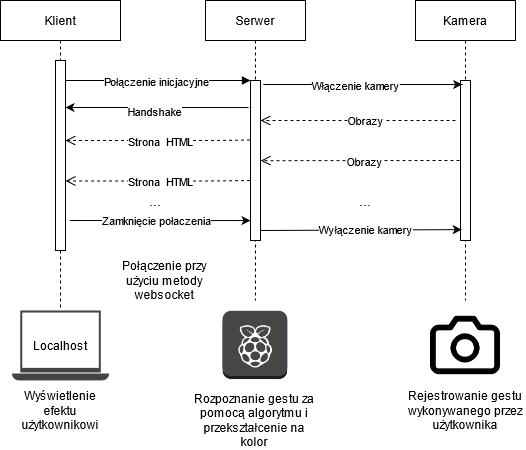

The diagram above was exported from draw.io. Its source (the exported page's mxGraphModel, read from the mxfile embedded in the PNG):
<mxGraphModel dx="460" dy="762" grid="1" gridSize="10" guides="1" tooltips="1" connect="1" arrows="1" fold="1" page="1" pageScale="1" pageWidth="850" pageHeight="1100" math="0" shadow="0">
  <root>
    <mxCell id="0" />
    <mxCell id="1" parent="0" />
    <mxCell id="3nuBFxr9cyL0pnOWT2aG-1" value="Klient " style="shape=umlLifeline;perimeter=lifelinePerimeter;container=1;collapsible=0;recursiveResize=0;rounded=0;shadow=0;strokeWidth=1;" parent="1" vertex="1">
      <mxGeometry x="95" y="80" width="120" height="310" as="geometry" />
    </mxCell>
    <mxCell id="3nuBFxr9cyL0pnOWT2aG-2" value="" style="points=[];perimeter=orthogonalPerimeter;rounded=0;shadow=0;strokeWidth=1;" parent="3nuBFxr9cyL0pnOWT2aG-1" vertex="1">
      <mxGeometry x="55" y="60" width="10" height="190" as="geometry" />
    </mxCell>
    <mxCell id="3nuBFxr9cyL0pnOWT2aG-5" value="Serwer" style="shape=umlLifeline;perimeter=lifelinePerimeter;container=1;collapsible=0;recursiveResize=0;rounded=0;shadow=0;strokeWidth=1;" parent="1" vertex="1">
      <mxGeometry x="300" y="80" width="100" height="300" as="geometry" />
    </mxCell>
    <mxCell id="3nuBFxr9cyL0pnOWT2aG-6" value="" style="points=[];perimeter=orthogonalPerimeter;rounded=0;shadow=0;strokeWidth=1;" parent="3nuBFxr9cyL0pnOWT2aG-5" vertex="1">
      <mxGeometry x="45" y="80" width="10" height="160" as="geometry" />
    </mxCell>
    <mxCell id="3nuBFxr9cyL0pnOWT2aG-8" value="" style="verticalAlign=bottom;endArrow=block;entryX=0;entryY=0;shadow=0;strokeWidth=1;" parent="1" source="3nuBFxr9cyL0pnOWT2aG-2" target="3nuBFxr9cyL0pnOWT2aG-6" edge="1">
      <mxGeometry relative="1" as="geometry">
        <mxPoint x="275" y="160" as="sourcePoint" />
      </mxGeometry>
    </mxCell>
    <mxCell id="br4FtKxxlDKlVfCPAYSt-15" value="Połączenie inicjacyjne" style="edgeLabel;html=1;align=center;verticalAlign=middle;resizable=0;points=[];" parent="3nuBFxr9cyL0pnOWT2aG-8" vertex="1" connectable="0">
      <mxGeometry x="0.1345" y="4" relative="1" as="geometry">
        <mxPoint x="-15" y="4" as="offset" />
      </mxGeometry>
    </mxCell>
    <mxCell id="br4FtKxxlDKlVfCPAYSt-1" value="" style="endArrow=classic;html=1;exitX=-0.2;exitY=0.169;exitDx=0;exitDy=0;exitPerimeter=0;" parent="1" source="3nuBFxr9cyL0pnOWT2aG-6" edge="1">
      <mxGeometry width="50" height="50" relative="1" as="geometry">
        <mxPoint x="150" y="410" as="sourcePoint" />
        <mxPoint x="160" y="187" as="targetPoint" />
        <Array as="points">
          <mxPoint x="220" y="187" />
        </Array>
      </mxGeometry>
    </mxCell>
    <mxCell id="br4FtKxxlDKlVfCPAYSt-2" value="Handshake" style="edgeLabel;html=1;align=center;verticalAlign=middle;resizable=0;points=[];" parent="br4FtKxxlDKlVfCPAYSt-1" vertex="1" connectable="0">
      <mxGeometry x="0.1758" relative="1" as="geometry">
        <mxPoint x="13" y="3" as="offset" />
      </mxGeometry>
    </mxCell>
    <mxCell id="br4FtKxxlDKlVfCPAYSt-5" value="" style="pointerEvents=1;shadow=0;dashed=0;html=1;strokeColor=none;fillColor=#434445;aspect=fixed;labelPosition=center;verticalLabelPosition=bottom;verticalAlign=top;align=center;outlineConnect=0;shape=mxgraph.vvd.laptop;" parent="1" vertex="1">
      <mxGeometry x="106.39" y="390" width="97.22" height="70" as="geometry" />
    </mxCell>
    <mxCell id="br4FtKxxlDKlVfCPAYSt-7" value="Localhost" style="text;html=1;strokeColor=none;fillColor=none;align=center;verticalAlign=middle;whiteSpace=wrap;rounded=0;" parent="1" vertex="1">
      <mxGeometry x="135" y="415" width="40" height="20" as="geometry" />
    </mxCell>
    <mxCell id="br4FtKxxlDKlVfCPAYSt-9" value="Kamera" style="shape=umlLifeline;perimeter=lifelinePerimeter;container=1;collapsible=0;recursiveResize=0;rounded=0;shadow=0;strokeWidth=1;" parent="1" vertex="1">
      <mxGeometry x="510" y="80" width="100" height="300" as="geometry" />
    </mxCell>
    <mxCell id="br4FtKxxlDKlVfCPAYSt-10" value="" style="points=[];perimeter=orthogonalPerimeter;rounded=0;shadow=0;strokeWidth=1;" parent="br4FtKxxlDKlVfCPAYSt-9" vertex="1">
      <mxGeometry x="45" y="80" width="10" height="160" as="geometry" />
    </mxCell>
    <mxCell id="br4FtKxxlDKlVfCPAYSt-12" value="" style="shape=image;html=1;verticalAlign=top;verticalLabelPosition=bottom;labelBackgroundColor=#ffffff;imageAspect=0;aspect=fixed;image=https://cdn1.iconfinder.com/data/icons/feather-2/24/camera-128.png" parent="1" vertex="1">
      <mxGeometry x="525" y="390" width="70" height="70" as="geometry" />
    </mxCell>
    <mxCell id="br4FtKxxlDKlVfCPAYSt-13" value="" style="endArrow=classic;html=1;exitX=1.288;exitY=0.025;exitDx=0;exitDy=0;exitPerimeter=0;entryX=0.171;entryY=0.025;entryDx=0;entryDy=0;entryPerimeter=0;" parent="1" source="3nuBFxr9cyL0pnOWT2aG-6" target="br4FtKxxlDKlVfCPAYSt-10" edge="1">
      <mxGeometry width="50" height="50" relative="1" as="geometry">
        <mxPoint x="450" y="560" as="sourcePoint" />
        <mxPoint x="550" y="164" as="targetPoint" />
      </mxGeometry>
    </mxCell>
    <mxCell id="br4FtKxxlDKlVfCPAYSt-16" value="Włączenie kamery" style="edgeLabel;html=1;align=center;verticalAlign=middle;resizable=0;points=[];" parent="br4FtKxxlDKlVfCPAYSt-13" vertex="1" connectable="0">
      <mxGeometry x="0.1953" relative="1" as="geometry">
        <mxPoint x="-27" as="offset" />
      </mxGeometry>
    </mxCell>
    <mxCell id="br4FtKxxlDKlVfCPAYSt-17" value="" style="verticalAlign=bottom;endArrow=open;dashed=1;endSize=8;shadow=0;strokeWidth=1;" parent="1" target="3nuBFxr9cyL0pnOWT2aG-6" edge="1">
      <mxGeometry x="0.0256" relative="1" as="geometry">
        <mxPoint x="370" y="200" as="targetPoint" />
        <mxPoint x="550" y="200" as="sourcePoint" />
        <Array as="points">
          <mxPoint x="500" y="200" />
        </Array>
        <mxPoint as="offset" />
      </mxGeometry>
    </mxCell>
    <mxCell id="br4FtKxxlDKlVfCPAYSt-19" value="Obrazy" style="edgeLabel;html=1;align=center;verticalAlign=middle;resizable=0;points=[];" parent="br4FtKxxlDKlVfCPAYSt-17" vertex="1" connectable="0">
      <mxGeometry x="-0.0667" y="-1" relative="1" as="geometry">
        <mxPoint as="offset" />
      </mxGeometry>
    </mxCell>
    <mxCell id="br4FtKxxlDKlVfCPAYSt-18" value="" style="verticalAlign=bottom;endArrow=open;dashed=1;endSize=8;shadow=0;strokeWidth=1;entryX=1.124;entryY=0.501;entryDx=0;entryDy=0;entryPerimeter=0;" parent="1" edge="1">
      <mxGeometry relative="1" as="geometry">
        <mxPoint x="355.24" y="240.16000000000008" as="targetPoint" />
        <mxPoint x="554" y="240" as="sourcePoint" />
        <Array as="points">
          <mxPoint x="504" y="240" />
        </Array>
      </mxGeometry>
    </mxCell>
    <mxCell id="br4FtKxxlDKlVfCPAYSt-20" value="Obrazy" style="edgeLabel;html=1;align=center;verticalAlign=middle;resizable=0;points=[];" parent="br4FtKxxlDKlVfCPAYSt-18" vertex="1" connectable="0">
      <mxGeometry x="-0.1003" relative="1" as="geometry">
        <mxPoint x="-7" as="offset" />
      </mxGeometry>
    </mxCell>
    <mxCell id="br4FtKxxlDKlVfCPAYSt-21" value="" style="verticalAlign=bottom;endArrow=open;dashed=1;endSize=8;shadow=0;strokeWidth=1;exitX=-0.048;exitY=0.372;exitDx=0;exitDy=0;exitPerimeter=0;" parent="1" source="3nuBFxr9cyL0pnOWT2aG-6" edge="1">
      <mxGeometry relative="1" as="geometry">
        <mxPoint x="160" y="220" as="targetPoint" />
        <mxPoint x="340" y="220" as="sourcePoint" />
        <Array as="points">
          <mxPoint x="305" y="220" />
        </Array>
      </mxGeometry>
    </mxCell>
    <mxCell id="br4FtKxxlDKlVfCPAYSt-22" value="Strona&amp;nbsp; HTML" style="edgeLabel;html=1;align=center;verticalAlign=middle;resizable=0;points=[];" parent="br4FtKxxlDKlVfCPAYSt-21" vertex="1" connectable="0">
      <mxGeometry x="-0.1003" relative="1" as="geometry">
        <mxPoint x="-7" as="offset" />
      </mxGeometry>
    </mxCell>
    <mxCell id="br4FtKxxlDKlVfCPAYSt-23" value="" style="verticalAlign=bottom;endArrow=open;dashed=1;endSize=8;shadow=0;strokeWidth=1;exitX=-0.048;exitY=0.372;exitDx=0;exitDy=0;exitPerimeter=0;" parent="1" edge="1">
      <mxGeometry relative="1" as="geometry">
        <mxPoint x="160" y="260.48" as="targetPoint" />
        <mxPoint x="344.5200000000002" y="260" as="sourcePoint" />
        <Array as="points">
          <mxPoint x="305" y="260.48" />
        </Array>
      </mxGeometry>
    </mxCell>
    <mxCell id="br4FtKxxlDKlVfCPAYSt-24" value="Strona&amp;nbsp; HTML" style="edgeLabel;html=1;align=center;verticalAlign=middle;resizable=0;points=[];" parent="br4FtKxxlDKlVfCPAYSt-23" vertex="1" connectable="0">
      <mxGeometry x="-0.1003" relative="1" as="geometry">
        <mxPoint x="-7" as="offset" />
      </mxGeometry>
    </mxCell>
    <mxCell id="br4FtKxxlDKlVfCPAYSt-30" value="&lt;font style=&quot;font-size: 15px&quot;&gt;...&lt;/font&gt;" style="text;html=1;strokeColor=none;fillColor=none;align=center;verticalAlign=middle;whiteSpace=wrap;rounded=0;" parent="1" vertex="1">
      <mxGeometry x="230" y="270" width="40" height="20" as="geometry" />
    </mxCell>
    <mxCell id="br4FtKxxlDKlVfCPAYSt-31" value="&lt;font style=&quot;font-size: 15px&quot;&gt;...&lt;/font&gt;" style="text;html=1;strokeColor=none;fillColor=none;align=center;verticalAlign=middle;whiteSpace=wrap;rounded=0;" parent="1" vertex="1">
      <mxGeometry x="440" y="270" width="40" height="20" as="geometry" />
    </mxCell>
    <mxCell id="br4FtKxxlDKlVfCPAYSt-34" value="" style="endArrow=classic;html=1;exitX=1.383;exitY=0.871;exitDx=0;exitDy=0;exitPerimeter=0;entryX=0.124;entryY=0.932;entryDx=0;entryDy=0;entryPerimeter=0;" parent="1" target="br4FtKxxlDKlVfCPAYSt-10" edge="1">
      <mxGeometry width="50" height="50" relative="1" as="geometry">
        <mxPoint x="355.0000000000001" y="310" as="sourcePoint" />
        <mxPoint x="550" y="310" as="targetPoint" />
      </mxGeometry>
    </mxCell>
    <mxCell id="br4FtKxxlDKlVfCPAYSt-35" value="&lt;div align=&quot;center&quot;&gt;Wyłączenie kamery&lt;/div&gt;" style="edgeLabel;html=1;align=center;verticalAlign=middle;resizable=0;points=[];" parent="br4FtKxxlDKlVfCPAYSt-34" vertex="1" connectable="0">
      <mxGeometry x="-0.2672" y="1" relative="1" as="geometry">
        <mxPoint x="31" as="offset" />
      </mxGeometry>
    </mxCell>
    <mxCell id="br4FtKxxlDKlVfCPAYSt-36" value="" style="endArrow=classic;html=1;exitX=1.383;exitY=0.871;exitDx=0;exitDy=0;exitPerimeter=0;entryX=-0.048;entryY=0.941;entryDx=0;entryDy=0;entryPerimeter=0;" parent="1" edge="1">
      <mxGeometry width="50" height="50" relative="1" as="geometry">
        <mxPoint x="164.31000000000014" y="300" as="sourcePoint" />
        <mxPoint x="345.0000000000002" y="300.06999999999994" as="targetPoint" />
      </mxGeometry>
    </mxCell>
    <mxCell id="br4FtKxxlDKlVfCPAYSt-37" value="Zamknięcie połaczenia" style="edgeLabel;html=1;align=center;verticalAlign=middle;resizable=0;points=[];" parent="br4FtKxxlDKlVfCPAYSt-36" vertex="1" connectable="0">
      <mxGeometry x="-0.2672" y="1" relative="1" as="geometry">
        <mxPoint x="20" as="offset" />
      </mxGeometry>
    </mxCell>
    <mxCell id="br4FtKxxlDKlVfCPAYSt-38" value="Połączenie przy użyciu metody websocket" style="text;html=1;strokeColor=none;fillColor=none;align=center;verticalAlign=middle;whiteSpace=wrap;rounded=0;" parent="1" vertex="1">
      <mxGeometry x="203.61" y="340" width="110" height="40" as="geometry" />
    </mxCell>
    <mxCell id="br4FtKxxlDKlVfCPAYSt-39" value="Rozpoznanie gestu za pomocą algorytmu i przekształcenie na kolor" style="text;html=1;strokeColor=none;fillColor=none;align=center;verticalAlign=middle;whiteSpace=wrap;rounded=0;" parent="1" vertex="1">
      <mxGeometry x="283.61" y="480" width="130" height="40" as="geometry" />
    </mxCell>
    <mxCell id="br4FtKxxlDKlVfCPAYSt-40" value="Wyświetlenie efektu użytkownikowi" style="text;html=1;strokeColor=none;fillColor=none;align=center;verticalAlign=middle;whiteSpace=wrap;rounded=0;" parent="1" vertex="1">
      <mxGeometry x="135" y="480" width="40" height="20" as="geometry" />
    </mxCell>
    <mxCell id="br4FtKxxlDKlVfCPAYSt-41" value="Rejestrowanie gestu wykonywanego przez użytkownika" style="text;html=1;strokeColor=none;fillColor=none;align=center;verticalAlign=middle;whiteSpace=wrap;rounded=0;" parent="1" vertex="1">
      <mxGeometry x="500" y="475" width="120" height="30" as="geometry" />
    </mxCell>
    <mxCell id="1Crurk2GbxXEvVOLKUOw-1" value="" style="shape=image;html=1;verticalAlign=top;verticalLabelPosition=bottom;labelBackgroundColor=#ffffff;imageAspect=0;aspect=fixed;image=https://cdn4.iconfinder.com/data/icons/social-life/512/raspberry-pi-128.png" vertex="1" parent="1">
      <mxGeometry x="315.2" y="390" width="69.61" height="69.61" as="geometry" />
    </mxCell>
  </root>
</mxGraphModel>